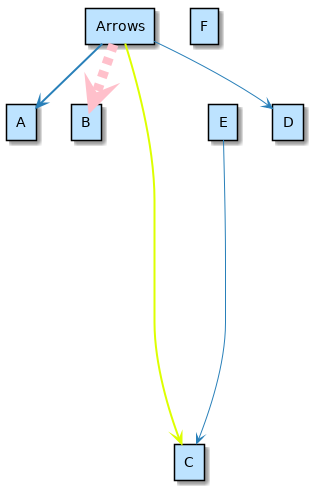

The diagram above was rendered by PlantUML. Its source (embedded in the PNG):
@startuml

skinparam backgroundColor white

skinparam note {
    BackgroundColor #F1FFFF
    BorderColor #2980B9
}

skinparam activity {
    BackgroundColor #BDE3FF
    ArrowColor #2980B9
    BorderColor #2980B9
    StartColor #227BC6
    EndColor #227BC6
    BarColor #227BC6
}

skinparam sequence {
    ArrowColor  #2980B9
    DividerBackgroundColor  #BDE3FF
    GroupBackgroundColor    #BDE3FF
    LifeLineBackgroundColor white
    LifeLineBorderColor #2980B9
    ParticipantBackgroundColor  #BDE3FF
    ParticipantBorderColor  #2980B9
    BoxLineColor    #2980B9
    BoxBackgroundColor  #DDDDDD
}

skinparam componentBackgroundColor    #BDE3FF
skinparam component {
    skinparam componentArrowColor #A80036
    skinparam BorderColor    #A80036
    skinparam InterfaceBackgroundColor   #BDE3FF
    skinparam InterfaceBorderColor   #A80036
}


skinparam stateBackgroundColor #BDE3FF
skinparam state {
    skinparam BorderColor #2980B9
    skinparam ArrowColor #2980B9
    skinparam StartColor black
    skinparam EndColor   black
}


skinparam stereotype {                  
    skinparam CBackgroundColor  #ADD1B2
    skinparam ABackgroundColor  #A9DCDF
    skinparam IBackgroundColor  #B4A7E5
    skinparam EBackgroundColor  #EB937F
}

skinparam actorBackgroundColor #BDE3FF
skinparam actor {
    skinparam BorderColor    #A80036
}

skinparam usecase {
    skinparam ArrowColor   #A80036
    skinparam BorderColor  #A80036
}

skinparam class {
    skinparam ArrowColor #A80036
    skinparam BackgroundColor    #BDE3FF
    skinparam BorderColor    #A80036
}


skinparam object {
    skinparam ArrowColor    #A80036
    skinparam BackgroundColor   #BDE3FF
    skinparam BorderColor   #A80036
}


skinparam packageBackgroundColor  #white
skinparam agentBackgroundColor  #BDE3FF
skinparam artifactBackgroundColor  #BDE3FF
skinparam boundaryBackgroundColor  #BDE3FF
skinparam cardBackgroundColor  #BDE3FF
skinparam cloudBackgroundColor  #BDE3FF
skinparam controlBackgroundColor  #BDE3FF
skinparam databaseBackgroundColor  #BDE3FF
skinparam entityBackgroundColor  #BDE3FF
skinparam fileBackgroundColor  #BDE3FF
skinparam folderBackgroundColor  #BDE3FF
skinparam frameBackgroundColor  #BDE3FF
skinparam interfaceBackgroundColor  #BDE3FF
skinparam nodeBackgroundColor  #BDE3FF
skinparam queueBackgroundColor  #BDE3FF
skinparam stackBackgroundColor  #BDE3FF
skinparam rectangleBackgroundColor  #BDE3FF
skinparam storageBackgroundColor  #BDE3FF
skinparam usecaseBackgroundColor #BDE3FF

rectangle Arrows
rectangle A
rectangle B
rectangle C
together {
rectangle D
rectangle E
}
rectangle F


Arrows -[bold]-> A 
Arrows -[#DDFF00,dotted,bold]-> C
Arrows -[#pink,dashed,thickness=10]-> B
Arrows --> D
E ------> C

@enduml